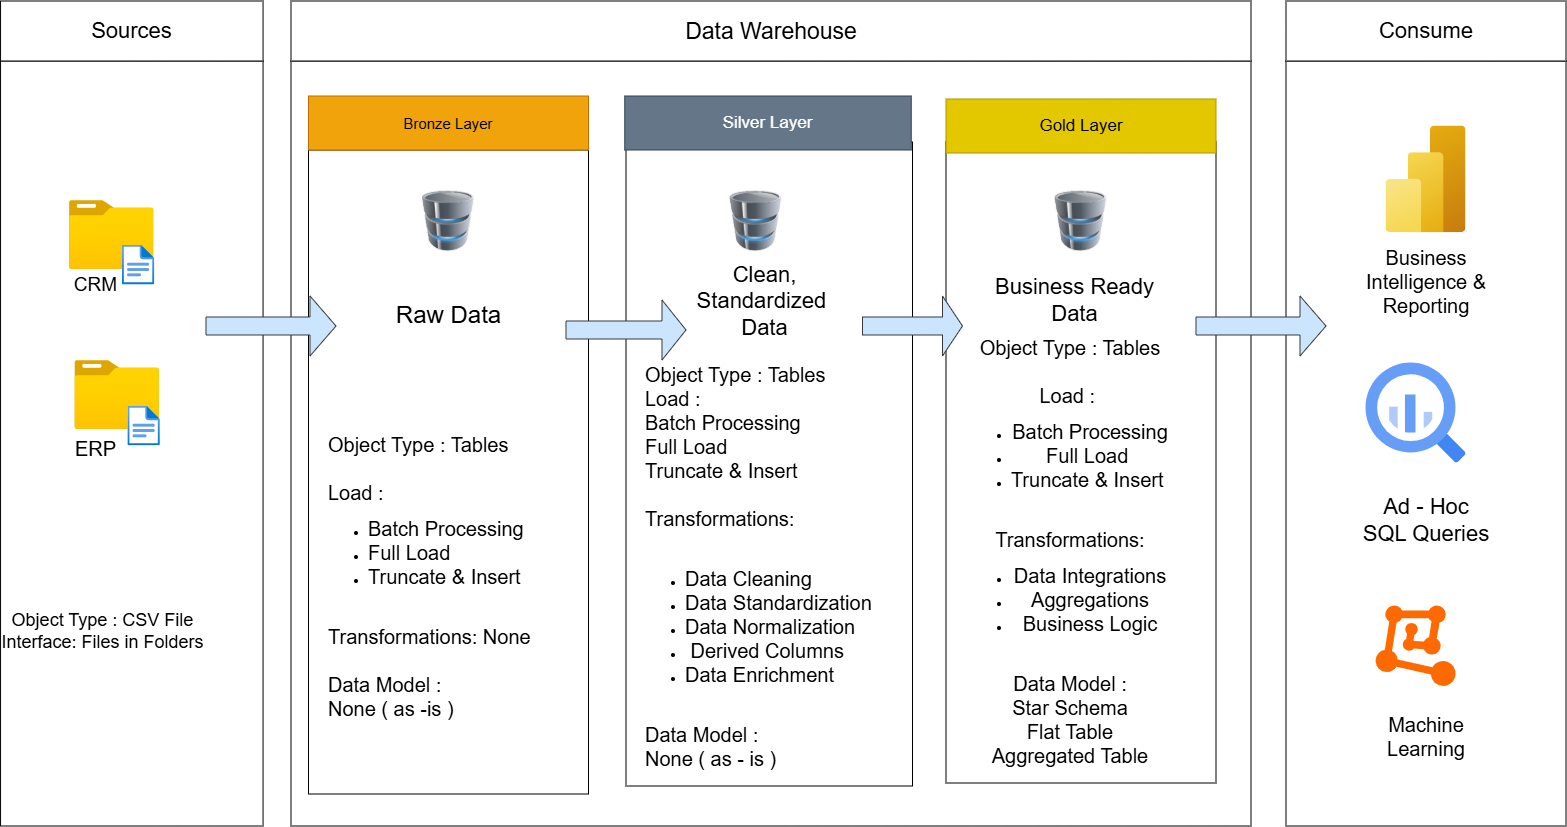

The diagram above was exported from draw.io. Its source (the exported page's mxGraphModel, read from the mxfile embedded in the PNG):
<mxGraphModel dx="3714" dy="1320" grid="1" gridSize="10" guides="1" tooltips="1" connect="1" arrows="1" fold="1" page="1" pageScale="1" pageWidth="827" pageHeight="1169" math="0" shadow="0">
  <root>
    <mxCell id="0" />
    <mxCell id="1" parent="0" />
    <mxCell id="8Fkap5GlEoaOjwXpP1q8-1" parent="1" style="rounded=0;whiteSpace=wrap;html=1;" value="" vertex="1">
      <mxGeometry height="765" width="262.5" x="-1575.45" y="215" as="geometry" />
    </mxCell>
    <mxCell id="8Fkap5GlEoaOjwXpP1q8-4" parent="1" style="rounded=0;whiteSpace=wrap;html=1;" value="" vertex="1">
      <mxGeometry height="765" width="280" x="-290" y="215" as="geometry" />
    </mxCell>
    <mxCell id="8Fkap5GlEoaOjwXpP1q8-7" parent="1" style="rounded=0;whiteSpace=wrap;html=1;fillColor=light-dark(#FFFFFF,#666666);" value="&lt;font style=&quot;font-size: 22px;&quot;&gt;Sources&lt;/font&gt;" vertex="1">
      <mxGeometry height="60" width="262.5" x="-1575.45" y="155" as="geometry" />
    </mxCell>
    <mxCell id="8Fkap5GlEoaOjwXpP1q8-9" parent="1" style="rounded=0;whiteSpace=wrap;html=1;" value="" vertex="1">
      <mxGeometry height="765" width="960" x="-1285" y="215" as="geometry" />
    </mxCell>
    <mxCell id="8Fkap5GlEoaOjwXpP1q8-10" parent="1" style="rounded=0;whiteSpace=wrap;html=1;fillColor=light-dark(#FFFFFF,#808080);" value="&lt;span style=&quot;font-size: 23px;&quot;&gt;Data Warehouse&lt;/span&gt;" vertex="1">
      <mxGeometry height="60" width="960" x="-1285" y="155" as="geometry" />
    </mxCell>
    <mxCell id="8Fkap5GlEoaOjwXpP1q8-11" parent="1" style="rounded=0;whiteSpace=wrap;html=1;fillColor=light-dark(#FFFFFF,#808080);" value="&lt;font style=&quot;font-size: 22px;&quot;&gt;Consume&lt;/font&gt;" vertex="1">
      <mxGeometry height="60" width="280" x="-290" y="155" as="geometry" />
    </mxCell>
    <mxCell id="8Fkap5GlEoaOjwXpP1q8-12" parent="1" style="rounded=0;whiteSpace=wrap;html=1;" value="" vertex="1">
      <mxGeometry height="644" width="280" x="-1267.5" y="304" as="geometry" />
    </mxCell>
    <mxCell id="8Fkap5GlEoaOjwXpP1q8-13" parent="1" style="rounded=0;whiteSpace=wrap;html=1;" value="" vertex="1">
      <mxGeometry height="644" width="286.5" x="-950" y="296" as="geometry" />
    </mxCell>
    <mxCell id="8Fkap5GlEoaOjwXpP1q8-14" parent="1" style="rounded=0;whiteSpace=wrap;html=1;" value="" vertex="1">
      <mxGeometry height="641" width="270" x="-630" y="296" as="geometry" />
    </mxCell>
    <mxCell id="8Fkap5GlEoaOjwXpP1q8-17" parent="1" style="rounded=0;whiteSpace=wrap;html=1;fillColor=#f0a30a;fontColor=#000000;strokeColor=#BD7000;" value="&lt;font style=&quot;font-size: 15px;&quot;&gt;Bronze Layer&lt;/font&gt;" vertex="1">
      <mxGeometry height="54" width="280" x="-1267.5" y="250" as="geometry" />
    </mxCell>
    <mxCell id="8Fkap5GlEoaOjwXpP1q8-20" parent="1" style="rounded=0;whiteSpace=wrap;html=1;fillColor=#647687;fontColor=#ffffff;strokeColor=#314354;" value="&lt;font style=&quot;font-size: 17px;&quot;&gt;Silver Layer&lt;/font&gt;" vertex="1">
      <mxGeometry height="54" width="286.5" x="-951.25" y="250" as="geometry" />
    </mxCell>
    <mxCell id="8Fkap5GlEoaOjwXpP1q8-21" parent="1" style="rounded=0;whiteSpace=wrap;html=1;fillColor=#e3c800;strokeColor=#B09500;fontColor=#000000;" value="&lt;font style=&quot;font-size: 17px;&quot;&gt;Gold Layer&lt;/font&gt;" vertex="1">
      <mxGeometry height="54" width="270" x="-630" y="253" as="geometry" />
    </mxCell>
    <mxCell id="8Fkap5GlEoaOjwXpP1q8-25" parent="1" style="image;aspect=fixed;html=1;points=[];align=center;fontSize=12;image=img/lib/azure2/general/Folder_Blank.svg;" value="" vertex="1">
      <mxGeometry height="70" width="86.25" x="-1507.4499999999998" y="354" as="geometry" />
    </mxCell>
    <mxCell id="8Fkap5GlEoaOjwXpP1q8-26" parent="1" style="image;aspect=fixed;html=1;points=[];align=center;fontSize=12;image=img/lib/azure2/general/Folder_Blank.svg;" value="" vertex="1">
      <mxGeometry height="70" width="86.24" x="-1501.8899999999999" y="514" as="geometry" />
    </mxCell>
    <mxCell id="8Fkap5GlEoaOjwXpP1q8-28" parent="1" style="image;aspect=fixed;html=1;points=[];align=center;fontSize=12;image=img/lib/azure2/general/File.svg;" value="" vertex="1">
      <mxGeometry height="39.98" width="32.45" x="-1453.6499999999999" y="399.02" as="geometry" />
    </mxCell>
    <mxCell id="8Fkap5GlEoaOjwXpP1q8-29" parent="1" style="image;aspect=fixed;html=1;points=[];align=center;fontSize=12;image=img/lib/azure2/general/File.svg;" value="" vertex="1">
      <mxGeometry height="39.98" width="32.45" x="-1448.1" y="560" as="geometry" />
    </mxCell>
    <mxCell id="8Fkap5GlEoaOjwXpP1q8-31" parent="1" style="text;html=1;whiteSpace=wrap;strokeColor=none;fillColor=none;align=center;verticalAlign=middle;rounded=0;" value="&lt;font style=&quot;font-size: 19px;&quot;&gt;CRM&lt;/font&gt;" vertex="1">
      <mxGeometry height="30" width="69" x="-1514.5" y="424" as="geometry" />
    </mxCell>
    <mxCell id="8Fkap5GlEoaOjwXpP1q8-32" parent="1" style="text;html=1;whiteSpace=wrap;strokeColor=none;fillColor=none;align=center;verticalAlign=middle;rounded=0;" value="&lt;font style=&quot;font-size: 20px;&quot;&gt;ERP&lt;/font&gt;" vertex="1">
      <mxGeometry height="30" width="69" x="-1514.4999999999998" y="587" as="geometry" />
    </mxCell>
    <mxCell id="8Fkap5GlEoaOjwXpP1q8-33" parent="1" style="text;html=1;whiteSpace=wrap;strokeColor=none;fillColor=none;align=center;verticalAlign=middle;rounded=0;" value="&lt;font style=&quot;font-size: 18px;&quot;&gt;Object Type : CSV File&lt;/font&gt;&lt;div&gt;&lt;font style=&quot;font-size: 18px;&quot;&gt;Interface: Files in Folders&lt;/font&gt;&lt;/div&gt;" vertex="1">
      <mxGeometry height="270" width="205" x="-1575.45" y="650" as="geometry" />
    </mxCell>
    <mxCell id="8Fkap5GlEoaOjwXpP1q8-34" parent="1" style="image;html=1;image=img/lib/clip_art/computers/Database_128x128.png;labelBackgroundColor=#ffcc99;labelBorderColor=#36393d;" value="" vertex="1">
      <mxGeometry height="60" width="60" x="-1157.5" y="345" as="geometry" />
    </mxCell>
    <mxCell id="8Fkap5GlEoaOjwXpP1q8-35" parent="1" style="image;html=1;image=img/lib/clip_art/computers/Database_128x128.png" value="" vertex="1">
      <mxGeometry height="60" width="60" x="-850" y="345" as="geometry" />
    </mxCell>
    <mxCell id="8Fkap5GlEoaOjwXpP1q8-36" parent="1" style="image;html=1;image=img/lib/clip_art/computers/Database_128x128.png" value="" vertex="1">
      <mxGeometry height="60" width="60" x="-525" y="345" as="geometry" />
    </mxCell>
    <mxCell id="8Fkap5GlEoaOjwXpP1q8-45" parent="1" style="shape=singleArrow;whiteSpace=wrap;html=1;fillColor=#cce5ff;strokeColor=#36393d;" value="" vertex="1">
      <mxGeometry height="60" width="130" x="-1370" y="450" as="geometry" />
    </mxCell>
    <mxCell id="8Fkap5GlEoaOjwXpP1q8-46" parent="1" style="shape=singleArrow;whiteSpace=wrap;html=1;fillColor=#cce5ff;strokeColor=#36393d;" value="" vertex="1">
      <mxGeometry height="60" width="120" x="-1010" y="454" as="geometry" />
    </mxCell>
    <mxCell id="8Fkap5GlEoaOjwXpP1q8-47" parent="1" style="shape=singleArrow;whiteSpace=wrap;html=1;fillColor=#cce5ff;strokeColor=#36393d;" value="" vertex="1">
      <mxGeometry height="60" width="100" x="-713.5" y="450" as="geometry" />
    </mxCell>
    <mxCell id="8Fkap5GlEoaOjwXpP1q8-48" parent="1" style="shape=singleArrow;whiteSpace=wrap;html=1;fillColor=#cce5ff;strokeColor=#36393d;" value="" vertex="1">
      <mxGeometry height="60" width="130" x="-380" y="450" as="geometry" />
    </mxCell>
    <mxCell id="8Fkap5GlEoaOjwXpP1q8-50" parent="1" style="text;html=1;whiteSpace=wrap;strokeColor=none;fillColor=none;align=left;verticalAlign=middle;rounded=0;" value="&lt;div style=&quot;&quot;&gt;&lt;span style=&quot;background-color: transparent; color: light-dark(rgb(0, 0, 0), rgb(255, 255, 255));&quot;&gt;&lt;font style=&quot;font-size: 20px;&quot;&gt;Object Type : Tables&lt;/font&gt;&lt;/span&gt;&lt;/div&gt;&lt;div style=&quot;&quot;&gt;&lt;font style=&quot;font-size: 20px;&quot;&gt;&lt;br&gt;&lt;/font&gt;&lt;/div&gt;&lt;div style=&quot;&quot;&gt;&lt;span style=&quot;background-color: transparent; color: light-dark(rgb(0, 0, 0), rgb(255, 255, 255));&quot;&gt;&lt;font style=&quot;font-size: 20px;&quot;&gt;Load :&amp;nbsp;&lt;/font&gt;&lt;/span&gt;&lt;/div&gt;&lt;div&gt;&lt;ul&gt;&lt;li style=&quot;&quot;&gt;&lt;font style=&quot;font-size: 20px;&quot;&gt;Batch Processing&lt;/font&gt;&lt;/li&gt;&lt;li style=&quot;&quot;&gt;&lt;font style=&quot;font-size: 20px;&quot;&gt;Full Load&amp;nbsp;&lt;/font&gt;&lt;/li&gt;&lt;li style=&quot;&quot;&gt;&lt;font style=&quot;font-size: 20px;&quot;&gt;Truncate &amp;amp; Insert&amp;nbsp;&lt;/font&gt;&lt;/li&gt;&lt;/ul&gt;&lt;/div&gt;&lt;div style=&quot;&quot;&gt;&lt;font style=&quot;font-size: 20px;&quot;&gt;&lt;br&gt;&lt;/font&gt;&lt;/div&gt;&lt;div style=&quot;&quot;&gt;&lt;font style=&quot;font-size: 20px;&quot;&gt;Transformations: None&lt;/font&gt;&lt;/div&gt;&lt;div style=&quot;&quot;&gt;&lt;font style=&quot;font-size: 20px;&quot;&gt;&lt;br&gt;&lt;/font&gt;&lt;/div&gt;&lt;div style=&quot;&quot;&gt;&lt;font style=&quot;font-size: 20px;&quot;&gt;Data Model :&lt;/font&gt;&lt;/div&gt;&lt;div style=&quot;&quot;&gt;&lt;font style=&quot;font-size: 20px;&quot;&gt;None ( as -is )&lt;/font&gt;&lt;/div&gt;" vertex="1">
      <mxGeometry height="441.3" width="262.5" x="-1250" y="510" as="geometry" />
    </mxCell>
    <mxCell id="8Fkap5GlEoaOjwXpP1q8-59" parent="1" style="text;html=1;whiteSpace=wrap;strokeColor=none;fillColor=none;align=left;verticalAlign=middle;rounded=0;" value="&lt;font style=&quot;font-size: 20px;&quot;&gt;Object Type : Tables&lt;/font&gt;&lt;div&gt;&lt;font style=&quot;font-size: 20px;&quot;&gt;Load :&amp;nbsp;&lt;/font&gt;&lt;/div&gt;&lt;div&gt;&lt;font style=&quot;font-size: 20px;&quot;&gt;Batch Processing&lt;/font&gt;&lt;/div&gt;&lt;div&gt;&lt;font style=&quot;font-size: 20px;&quot;&gt;Full Load&amp;nbsp;&lt;/font&gt;&lt;/div&gt;&lt;div&gt;&lt;font style=&quot;font-size: 20px;&quot;&gt;Truncate &amp;amp; Insert&amp;nbsp;&lt;/font&gt;&lt;/div&gt;&lt;div&gt;&lt;font style=&quot;font-size: 20px;&quot;&gt;&lt;br&gt;&lt;/font&gt;&lt;/div&gt;&lt;div&gt;&lt;font style=&quot;font-size: 20px;&quot;&gt;Transformations:&lt;/font&gt;&lt;/div&gt;&lt;div&gt;&lt;font style=&quot;font-size: 20px;&quot;&gt;&lt;br&gt;&lt;/font&gt;&lt;/div&gt;&lt;div&gt;&lt;ul&gt;&lt;li&gt;&lt;font style=&quot;font-size: 20px;&quot;&gt;Data Cleaning&lt;/font&gt;&lt;/li&gt;&lt;li&gt;&lt;font style=&quot;font-size: 20px;&quot;&gt;Data Standardization&lt;/font&gt;&lt;/li&gt;&lt;li&gt;&lt;font style=&quot;font-size: 20px;&quot;&gt;Data Normalization&lt;/font&gt;&lt;/li&gt;&lt;li&gt;&lt;font style=&quot;font-size: 20px;&quot;&gt;&amp;nbsp;Derived Columns&lt;/font&gt;&lt;/li&gt;&lt;li&gt;&lt;font style=&quot;font-size: 20px;&quot;&gt;Data Enrichment&lt;/font&gt;&lt;/li&gt;&lt;/ul&gt;&lt;/div&gt;&lt;div&gt;&lt;font style=&quot;font-size: 20px;&quot;&gt;&lt;br&gt;&lt;/font&gt;&lt;/div&gt;&lt;div&gt;&lt;font style=&quot;font-size: 20px;&quot;&gt;Data Model :&lt;/font&gt;&lt;/div&gt;&lt;div&gt;&lt;font style=&quot;font-size: 20px;&quot;&gt;None ( as - is )&lt;/font&gt;&lt;/div&gt;" vertex="1">
      <mxGeometry height="400" width="256" x="-933" y="520" as="geometry" />
    </mxCell>
    <mxCell id="8Fkap5GlEoaOjwXpP1q8-60" parent="1" style="text;html=1;whiteSpace=wrap;strokeColor=none;fillColor=none;align=center;verticalAlign=middle;rounded=0;" value="&lt;font style=&quot;font-size: 20px;&quot;&gt;Object Type : Tables&lt;/font&gt;&lt;div&gt;&lt;span style=&quot;font-size: 20px;&quot;&gt;&lt;br&gt;&lt;/span&gt;&lt;div&gt;&lt;font style=&quot;font-size: 20px;&quot;&gt;Load :&amp;nbsp;&lt;/font&gt;&lt;/div&gt;&lt;div&gt;&lt;ul&gt;&lt;li&gt;&lt;font style=&quot;font-size: 20px;&quot;&gt;Batch Processing&lt;/font&gt;&lt;/li&gt;&lt;li&gt;&lt;font style=&quot;font-size: 20px;&quot;&gt;Full Load&amp;nbsp;&lt;/font&gt;&lt;/li&gt;&lt;li&gt;&lt;font style=&quot;font-size: 20px;&quot;&gt;Truncate &amp;amp; Insert&amp;nbsp;&lt;/font&gt;&lt;/li&gt;&lt;/ul&gt;&lt;/div&gt;&lt;div&gt;&lt;font style=&quot;font-size: 20px;&quot;&gt;&lt;br&gt;&lt;/font&gt;&lt;/div&gt;&lt;div&gt;&lt;font style=&quot;font-size: 20px;&quot;&gt;Transformations:&lt;/font&gt;&lt;/div&gt;&lt;div&gt;&lt;ul&gt;&lt;li&gt;&lt;font style=&quot;font-size: 20px;&quot;&gt;Data Integrations&lt;/font&gt;&lt;/li&gt;&lt;li&gt;&lt;font style=&quot;font-size: 20px;&quot;&gt;Aggregations&lt;/font&gt;&lt;/li&gt;&lt;li&gt;&lt;font style=&quot;font-size: 20px;&quot;&gt;Business Logic&lt;/font&gt;&lt;/li&gt;&lt;/ul&gt;&lt;/div&gt;&lt;div&gt;&lt;font style=&quot;font-size: 20px;&quot;&gt;&lt;br&gt;&lt;/font&gt;&lt;/div&gt;&lt;div&gt;&lt;font style=&quot;font-size: 20px;&quot;&gt;Data Model :&lt;/font&gt;&lt;/div&gt;&lt;div&gt;&lt;font style=&quot;font-size: 20px;&quot;&gt;Star Schema&lt;/font&gt;&lt;/div&gt;&lt;div&gt;&lt;font style=&quot;font-size: 20px;&quot;&gt;Flat Table&lt;/font&gt;&lt;/div&gt;&lt;div&gt;&lt;font style=&quot;font-size: 20px;&quot;&gt;Aggregated Table&lt;/font&gt;&lt;/div&gt;&lt;/div&gt;" vertex="1">
      <mxGeometry height="430" width="270" x="-640.5" y="490" as="geometry" />
    </mxCell>
    <mxCell id="8Fkap5GlEoaOjwXpP1q8-62" parent="1" style="text;html=1;whiteSpace=wrap;strokeColor=none;fillColor=none;align=center;verticalAlign=middle;rounded=0;" value="&lt;font style=&quot;font-size: 22px;&quot;&gt;Clean, Standardized&amp;nbsp;&lt;/font&gt;&lt;div&gt;&lt;font style=&quot;font-size: 22px;&quot;&gt;Data&lt;/font&gt;&lt;/div&gt;" vertex="1">
      <mxGeometry height="70" width="195" x="-908.5" y="420" as="geometry" />
    </mxCell>
    <mxCell id="8Fkap5GlEoaOjwXpP1q8-63" parent="1" style="text;html=1;whiteSpace=wrap;strokeColor=none;fillColor=none;align=center;verticalAlign=middle;rounded=0;" value="&lt;font style=&quot;font-size: 22px;&quot;&gt;Business Ready Data&lt;/font&gt;" vertex="1">
      <mxGeometry height="60" width="195" x="-599" y="424" as="geometry" />
    </mxCell>
    <mxCell id="8Fkap5GlEoaOjwXpP1q8-64" parent="1" style="text;html=1;whiteSpace=wrap;strokeColor=none;fillColor=none;align=center;verticalAlign=middle;rounded=0;" value="&lt;font style=&quot;font-size: 24px;&quot;&gt;Raw Data&lt;/font&gt;" vertex="1">
      <mxGeometry height="90" width="195" x="-1225" y="424" as="geometry" />
    </mxCell>
    <mxCell id="8Fkap5GlEoaOjwXpP1q8-69" parent="1" style="image;aspect=fixed;html=1;points=[];align=center;fontSize=12;image=img/lib/azure2/analytics/Power_BI_Embedded.svg;" value="" vertex="1">
      <mxGeometry height="106.67" width="80" x="-190" y="280" as="geometry" />
    </mxCell>
    <mxCell id="8Fkap5GlEoaOjwXpP1q8-70" parent="1" style="editableCssRules=.*;html=1;shape=image;verticalLabelPosition=bottom;labelBackgroundColor=#ffffff;verticalAlign=top;aspect=fixed;imageAspect=0;image=data:image/svg+xml,(base64 omitted: 1156 chars);" value="" vertex="1">
      <mxGeometry height="100" width="100" x="-210" y="517" as="geometry" />
    </mxCell>
    <mxCell id="8Fkap5GlEoaOjwXpP1q8-72" parent="1" style="points=[];aspect=fixed;html=1;align=center;shadow=0;dashed=0;fillColor=#FF6A00;strokeColor=none;shape=mxgraph.alibaba_cloud.machine_learning;" value="" vertex="1">
      <mxGeometry height="80.48" width="80" x="-200" y="760" as="geometry" />
    </mxCell>
    <mxCell id="8Fkap5GlEoaOjwXpP1q8-73" parent="1" style="text;html=1;whiteSpace=wrap;strokeColor=none;fillColor=none;align=center;verticalAlign=middle;rounded=0;" value="&lt;div&gt;&lt;font style=&quot;font-size: 20px;&quot;&gt;Business Intelligence &amp;amp;&lt;/font&gt;&lt;/div&gt;&lt;div&gt;&lt;font style=&quot;font-size: 20px;&quot;&gt;Reporting&lt;/font&gt;&lt;/div&gt;" vertex="1">
      <mxGeometry height="60" width="130" x="-215" y="405" as="geometry" />
    </mxCell>
    <mxCell id="8Fkap5GlEoaOjwXpP1q8-74" parent="1" style="text;html=1;whiteSpace=wrap;strokeColor=none;fillColor=none;align=center;verticalAlign=middle;rounded=0;" value="&lt;font style=&quot;font-size: 22px;&quot;&gt;Ad - Hoc&lt;/font&gt;&lt;div&gt;&lt;font style=&quot;font-size: 22px;&quot;&gt;SQL Queries&lt;/font&gt;&lt;/div&gt;" vertex="1">
      <mxGeometry height="60" width="130" x="-215" y="644" as="geometry" />
    </mxCell>
    <mxCell id="8Fkap5GlEoaOjwXpP1q8-75" parent="1" style="text;html=1;whiteSpace=wrap;strokeColor=none;fillColor=none;align=center;verticalAlign=middle;rounded=0;" value="&lt;font style=&quot;font-size: 20px;&quot;&gt;Machine Learning&lt;/font&gt;" vertex="1">
      <mxGeometry height="60" width="160" x="-230" y="860" as="geometry" />
    </mxCell>
  </root>
</mxGraphModel>